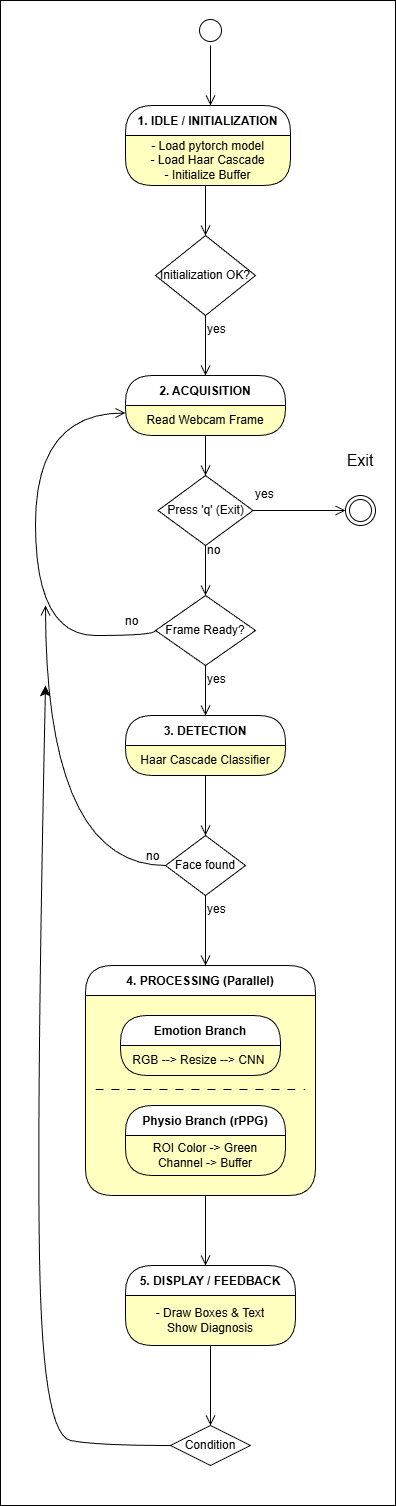

The diagram above was exported from draw.io. Its source (the exported page's mxGraphModel, read from the mxfile embedded in the PNG):
<mxGraphModel dx="1426" dy="837" grid="1" gridSize="10" guides="1" tooltips="1" connect="1" arrows="1" fold="1" page="1" pageScale="1" pageWidth="850" pageHeight="1100" math="0" shadow="0">
  <root>
    <mxCell id="0" />
    <mxCell id="1" parent="0" />
    <mxCell id="So0OF4wA6wgZl2flr42l-48" parent="1" style="rounded=0;whiteSpace=wrap;html=1;labelBackgroundColor=none;" value="" vertex="1">
      <mxGeometry height="1505" width="395" x="115" y="305" as="geometry" />
    </mxCell>
    <mxCell id="So0OF4wA6wgZl2flr42l-1" parent="1" style="ellipse;html=1;shape=startState;labelBackgroundColor=none;" value="" vertex="1">
      <mxGeometry height="30" width="30" x="310" y="320" as="geometry" />
    </mxCell>
    <mxCell id="So0OF4wA6wgZl2flr42l-2" edge="1" parent="1" source="So0OF4wA6wgZl2flr42l-1" style="edgeStyle=orthogonalEdgeStyle;html=1;verticalAlign=bottom;endArrow=open;endSize=8;rounded=0;fontSize=12;curved=1;labelBackgroundColor=none;fontColor=default;" value="">
      <mxGeometry relative="1" as="geometry">
        <mxPoint x="325" y="410" as="targetPoint" />
      </mxGeometry>
    </mxCell>
    <mxCell id="So0OF4wA6wgZl2flr42l-3" parent="1" style="swimlane;fontStyle=1;align=center;verticalAlign=middle;childLayout=stackLayout;horizontal=1;startSize=30;horizontalStack=0;resizeParent=0;resizeLast=1;container=0;collapsible=0;rounded=1;arcSize=30;swimlaneFillColor=#ffffc0;dropTarget=0;labelBackgroundColor=none;" value="1. IDLE / INITIALIZATION" vertex="1">
      <mxGeometry height="80" width="165" x="240" y="410" as="geometry" />
    </mxCell>
    <mxCell id="So0OF4wA6wgZl2flr42l-4" parent="So0OF4wA6wgZl2flr42l-3" style="text;html=1;align=center;verticalAlign=middle;spacingLeft=4;spacingRight=4;whiteSpace=wrap;overflow=hidden;rotatable=0;labelBackgroundColor=none;" value="- Load pytorch model&lt;div&gt;- Load Haar Cascade&lt;/div&gt;&lt;div&gt;- Initialize Buffer&lt;/div&gt;" vertex="1">
      <mxGeometry height="50" width="165" y="30" as="geometry" />
    </mxCell>
    <mxCell id="So0OF4wA6wgZl2flr42l-5" edge="1" parent="1" source="So0OF4wA6wgZl2flr42l-3" style="edgeStyle=orthogonalEdgeStyle;html=1;verticalAlign=bottom;endArrow=open;endSize=8;rounded=0;fontSize=12;curved=1;labelBackgroundColor=none;fontColor=default;" value="">
      <mxGeometry relative="1" as="geometry">
        <Array as="points">
          <mxPoint x="320" y="500" />
          <mxPoint x="320" y="500" />
        </Array>
        <mxPoint x="320" y="540" as="targetPoint" />
      </mxGeometry>
    </mxCell>
    <mxCell id="So0OF4wA6wgZl2flr42l-6" parent="1" style="rhombus;whiteSpace=wrap;html=1;labelBackgroundColor=none;" value="Initialization OK?" vertex="1">
      <mxGeometry height="80" width="100" x="270" y="540" as="geometry" />
    </mxCell>
    <mxCell id="So0OF4wA6wgZl2flr42l-8" edge="1" parent="1" source="So0OF4wA6wgZl2flr42l-6" style="edgeStyle=orthogonalEdgeStyle;html=1;align=left;verticalAlign=top;endArrow=open;endSize=8;rounded=0;fontSize=12;curved=1;labelBackgroundColor=none;fontColor=default;" value="yes">
      <mxGeometry relative="1" x="-1" as="geometry">
        <mxPoint x="320" y="680" as="targetPoint" />
      </mxGeometry>
    </mxCell>
    <mxCell id="So0OF4wA6wgZl2flr42l-9" parent="1" style="swimlane;fontStyle=1;align=center;verticalAlign=middle;childLayout=stackLayout;horizontal=1;startSize=30;horizontalStack=0;resizeParent=0;resizeLast=1;container=0;collapsible=0;rounded=1;arcSize=30;swimlaneFillColor=#ffffc0;dropTarget=0;labelBackgroundColor=none;" value="2. ACQUISITION" vertex="1">
      <mxGeometry height="60" width="160" x="240" y="680" as="geometry" />
    </mxCell>
    <mxCell id="So0OF4wA6wgZl2flr42l-10" parent="So0OF4wA6wgZl2flr42l-9" style="text;html=1;align=center;verticalAlign=middle;spacingLeft=4;spacingRight=4;whiteSpace=wrap;overflow=hidden;rotatable=0;labelBackgroundColor=none;" value="Read Webcam Frame" vertex="1">
      <mxGeometry height="30" width="160" y="30" as="geometry" />
    </mxCell>
    <mxCell id="So0OF4wA6wgZl2flr42l-12" parent="1" style="rhombus;whiteSpace=wrap;html=1;labelBackgroundColor=none;" value="Press 'q' (Exit)" vertex="1">
      <mxGeometry height="70" width="95" x="272.5" y="780" as="geometry" />
    </mxCell>
    <mxCell id="So0OF4wA6wgZl2flr42l-13" edge="1" parent="1" source="So0OF4wA6wgZl2flr42l-12" style="edgeStyle=orthogonalEdgeStyle;html=1;align=left;verticalAlign=bottom;endArrow=open;endSize=8;rounded=0;fontSize=12;curved=1;exitX=0.5;exitY=1;exitDx=0;exitDy=0;labelBackgroundColor=none;fontColor=default;" value="no">
      <mxGeometry relative="1" x="-0.4286" as="geometry">
        <mxPoint as="offset" />
        <mxPoint x="360" y="900" as="sourcePoint" />
        <mxPoint x="320" y="900" as="targetPoint" />
      </mxGeometry>
    </mxCell>
    <mxCell id="So0OF4wA6wgZl2flr42l-14" edge="1" parent="1" source="So0OF4wA6wgZl2flr42l-12" style="edgeStyle=orthogonalEdgeStyle;html=1;align=left;verticalAlign=top;endArrow=open;endSize=8;rounded=0;fontSize=12;curved=1;exitX=1;exitY=0.5;exitDx=0;exitDy=0;entryX=0;entryY=0.5;entryDx=0;entryDy=0;labelBackgroundColor=none;fontColor=default;" target="So0OF4wA6wgZl2flr42l-19" value="yes">
      <mxGeometry relative="1" x="-1" y="30" as="geometry">
        <mxPoint as="offset" />
        <mxPoint x="440" y="805" as="targetPoint" />
      </mxGeometry>
    </mxCell>
    <mxCell id="So0OF4wA6wgZl2flr42l-17" edge="1" parent="1" source="So0OF4wA6wgZl2flr42l-10" style="rounded=0;orthogonalLoop=1;jettySize=auto;html=1;exitX=0.5;exitY=1;exitDx=0;exitDy=0;fontSize=12;startSize=8;endSize=8;endArrow=open;endFill=0;labelBackgroundColor=none;fontColor=default;">
      <mxGeometry relative="1" as="geometry">
        <mxPoint x="320" y="780" as="targetPoint" />
      </mxGeometry>
    </mxCell>
    <mxCell id="So0OF4wA6wgZl2flr42l-19" parent="1" style="ellipse;html=1;shape=endState;labelBackgroundColor=none;" value="" vertex="1">
      <mxGeometry height="30" width="30" x="460" y="800" as="geometry" />
    </mxCell>
    <mxCell id="So0OF4wA6wgZl2flr42l-20" parent="1" style="text;html=1;whiteSpace=wrap;fillColor=none;align=center;verticalAlign=middle;rounded=0;fontSize=16;labelBackgroundColor=none;" value="Exit" vertex="1">
      <mxGeometry height="30" width="60" x="445" y="750" as="geometry" />
    </mxCell>
    <mxCell id="So0OF4wA6wgZl2flr42l-21" parent="1" style="rhombus;whiteSpace=wrap;html=1;labelBackgroundColor=none;" value="Frame Ready?" vertex="1">
      <mxGeometry height="70" width="100" x="270" y="900" as="geometry" />
    </mxCell>
    <mxCell id="So0OF4wA6wgZl2flr42l-22" edge="1" parent="1" source="So0OF4wA6wgZl2flr42l-21" style="edgeStyle=orthogonalEdgeStyle;html=1;align=left;verticalAlign=bottom;endArrow=open;endSize=8;rounded=0;fontSize=12;curved=1;exitX=0;exitY=0.5;exitDx=0;exitDy=0;entryX=0;entryY=0.25;entryDx=0;entryDy=0;labelBackgroundColor=none;fontColor=default;" target="So0OF4wA6wgZl2flr42l-10" value="no">
      <mxGeometry relative="1" x="-0.8323" y="-5" as="geometry">
        <mxPoint as="offset" />
        <Array as="points">
          <mxPoint x="270" y="940" />
          <mxPoint x="150" y="940" />
          <mxPoint x="150" y="718" />
        </Array>
        <mxPoint x="190" y="720" as="targetPoint" />
      </mxGeometry>
    </mxCell>
    <mxCell id="So0OF4wA6wgZl2flr42l-23" edge="1" parent="1" source="So0OF4wA6wgZl2flr42l-21" style="edgeStyle=orthogonalEdgeStyle;html=1;align=left;verticalAlign=top;endArrow=open;endSize=8;rounded=0;fontSize=12;curved=1;labelBackgroundColor=none;fontColor=default;" value="yes">
      <mxGeometry relative="1" x="-1" as="geometry">
        <mxPoint x="320" y="1020" as="targetPoint" />
      </mxGeometry>
    </mxCell>
    <mxCell id="So0OF4wA6wgZl2flr42l-24" parent="1" style="swimlane;fontStyle=1;align=center;verticalAlign=middle;childLayout=stackLayout;horizontal=1;startSize=30;horizontalStack=0;resizeParent=0;resizeLast=1;container=0;collapsible=0;rounded=1;arcSize=30;swimlaneFillColor=#ffffc0;dropTarget=0;labelBackgroundColor=none;" value="3. DETECTION" vertex="1">
      <mxGeometry height="60" width="160" x="240" y="1020" as="geometry" />
    </mxCell>
    <mxCell id="So0OF4wA6wgZl2flr42l-25" parent="So0OF4wA6wgZl2flr42l-24" style="text;html=1;fillColor=none;align=center;verticalAlign=middle;spacingLeft=4;spacingRight=4;whiteSpace=wrap;overflow=hidden;rotatable=0;labelBackgroundColor=none;" value="Haar Cascade Classifier" vertex="1">
      <mxGeometry height="30" width="160" y="30" as="geometry" />
    </mxCell>
    <mxCell id="So0OF4wA6wgZl2flr42l-26" edge="1" parent="1" source="So0OF4wA6wgZl2flr42l-24" style="edgeStyle=orthogonalEdgeStyle;html=1;verticalAlign=bottom;endArrow=open;endSize=8;rounded=0;fontSize=12;curved=1;labelBackgroundColor=none;fontColor=default;" value="">
      <mxGeometry relative="1" as="geometry">
        <mxPoint x="320" y="1140" as="targetPoint" />
      </mxGeometry>
    </mxCell>
    <mxCell id="So0OF4wA6wgZl2flr42l-27" parent="1" style="rhombus;whiteSpace=wrap;html=1;labelBackgroundColor=none;" value="Face found" vertex="1">
      <mxGeometry height="60" width="80" x="280" y="1140" as="geometry" />
    </mxCell>
    <mxCell id="So0OF4wA6wgZl2flr42l-28" edge="1" parent="1" source="So0OF4wA6wgZl2flr42l-27" style="edgeStyle=orthogonalEdgeStyle;html=1;align=left;verticalAlign=bottom;endArrow=open;endSize=8;rounded=0;fontSize=12;curved=1;exitX=0;exitY=0.5;exitDx=0;exitDy=0;labelBackgroundColor=none;fontColor=default;" value="no">
      <mxGeometry relative="1" x="-0.8919" as="geometry">
        <mxPoint as="offset" />
        <mxPoint x="160" y="910" as="targetPoint" />
      </mxGeometry>
    </mxCell>
    <mxCell id="So0OF4wA6wgZl2flr42l-29" edge="1" parent="1" source="So0OF4wA6wgZl2flr42l-27" style="edgeStyle=orthogonalEdgeStyle;html=1;align=left;verticalAlign=top;endArrow=open;endSize=8;rounded=0;fontSize=12;curved=1;labelBackgroundColor=none;fontColor=default;" value="yes">
      <mxGeometry relative="1" x="-1" as="geometry">
        <mxPoint x="320" y="1270" as="targetPoint" />
      </mxGeometry>
    </mxCell>
    <mxCell id="So0OF4wA6wgZl2flr42l-30" parent="1" style="swimlane;fontStyle=1;align=center;verticalAlign=middle;childLayout=stackLayout;horizontal=1;startSize=30;horizontalStack=0;resizeParent=0;resizeLast=1;container=0;collapsible=0;rounded=1;arcSize=30;swimlaneFillColor=#ffffc0;dropTarget=0;labelBackgroundColor=none;" value="4. PROCESSING (Parallel)" vertex="1">
      <mxGeometry height="230" width="230" x="200" y="1270" as="geometry" />
    </mxCell>
    <mxCell id="So0OF4wA6wgZl2flr42l-32" edge="1" parent="1" source="So0OF4wA6wgZl2flr42l-30" style="edgeStyle=orthogonalEdgeStyle;html=1;verticalAlign=bottom;endArrow=open;endSize=8;rounded=0;fontSize=12;curved=1;labelBackgroundColor=none;fontColor=default;" value="">
      <mxGeometry relative="1" as="geometry">
        <Array as="points">
          <mxPoint x="320" y="1560" />
          <mxPoint x="320" y="1560" />
        </Array>
        <mxPoint x="320" y="1570" as="targetPoint" />
      </mxGeometry>
    </mxCell>
    <mxCell id="So0OF4wA6wgZl2flr42l-33" parent="1" style="swimlane;fontStyle=1;align=center;verticalAlign=middle;childLayout=stackLayout;horizontal=1;startSize=30;horizontalStack=0;resizeParent=0;resizeLast=1;container=0;collapsible=0;rounded=1;arcSize=30;swimlaneFillColor=#ffffc0;dropTarget=0;labelBackgroundColor=none;" value="Emotion Branch" vertex="1">
      <mxGeometry height="60" width="160" x="235" y="1320" as="geometry" />
    </mxCell>
    <mxCell id="So0OF4wA6wgZl2flr42l-34" parent="So0OF4wA6wgZl2flr42l-33" style="text;html=1;fillColor=none;align=center;verticalAlign=middle;spacingLeft=4;spacingRight=4;whiteSpace=wrap;overflow=hidden;rotatable=0;labelBackgroundColor=none;" value="RGB --&amp;gt; Resize --&amp;gt; CNN&amp;nbsp;" vertex="1">
      <mxGeometry height="30" width="160" y="30" as="geometry" />
    </mxCell>
    <mxCell id="So0OF4wA6wgZl2flr42l-36" parent="1" style="line;strokeWidth=1;fillColor=none;align=left;verticalAlign=middle;spacingTop=-1;spacingLeft=3;spacingRight=3;rotatable=0;labelPosition=right;points=[];portConstraint=eastwest;dashed=1;dashPattern=8 8;labelBackgroundColor=none;" value="" vertex="1">
      <mxGeometry height="8" width="210" x="210" y="1390" as="geometry" />
    </mxCell>
    <mxCell id="So0OF4wA6wgZl2flr42l-37" parent="1" style="swimlane;fontStyle=1;align=center;verticalAlign=middle;childLayout=stackLayout;horizontal=1;startSize=30;horizontalStack=0;resizeParent=0;resizeLast=1;container=0;collapsible=0;rounded=1;arcSize=30;swimlaneFillColor=#ffffc0;dropTarget=0;labelBackgroundColor=none;" value="Physio Branch (rPPG)" vertex="1">
      <mxGeometry height="70" width="160" x="240" y="1410" as="geometry" />
    </mxCell>
    <mxCell id="So0OF4wA6wgZl2flr42l-38" parent="So0OF4wA6wgZl2flr42l-37" style="text;html=1;fillColor=none;align=center;verticalAlign=middle;spacingLeft=4;spacingRight=4;whiteSpace=wrap;overflow=hidden;rotatable=0;labelBackgroundColor=none;" value="ROI Color -&amp;gt; Green Channel -&amp;gt; Buffer" vertex="1">
      <mxGeometry height="40" width="160" y="30" as="geometry" />
    </mxCell>
    <mxCell id="So0OF4wA6wgZl2flr42l-40" parent="1" style="swimlane;fontStyle=1;align=center;verticalAlign=middle;childLayout=stackLayout;horizontal=1;startSize=30;horizontalStack=0;resizeParent=0;resizeLast=1;container=0;collapsible=0;rounded=1;arcSize=30;swimlaneFillColor=#ffffc0;dropTarget=0;labelBackgroundColor=none;" value="5. DISPLAY / FEEDBACK" vertex="1">
      <mxGeometry height="80" width="170" x="240" y="1570" as="geometry" />
    </mxCell>
    <mxCell id="So0OF4wA6wgZl2flr42l-41" parent="So0OF4wA6wgZl2flr42l-40" style="text;html=1;fillColor=none;align=center;verticalAlign=middle;spacingLeft=4;spacingRight=4;whiteSpace=wrap;overflow=hidden;rotatable=0;labelBackgroundColor=none;" value="- Draw Boxes &amp;amp; Text&lt;div&gt;Show Diagnosis&lt;/div&gt;" vertex="1">
      <mxGeometry height="50" width="170" y="30" as="geometry" />
    </mxCell>
    <mxCell id="So0OF4wA6wgZl2flr42l-42" edge="1" parent="1" source="So0OF4wA6wgZl2flr42l-40" style="edgeStyle=orthogonalEdgeStyle;html=1;verticalAlign=bottom;endArrow=open;endSize=8;rounded=0;fontSize=12;curved=1;labelBackgroundColor=none;fontColor=default;" value="">
      <mxGeometry relative="1" as="geometry">
        <Array as="points">
          <mxPoint x="325" y="1720" />
        </Array>
        <mxPoint x="325" y="1730" as="targetPoint" />
      </mxGeometry>
    </mxCell>
    <mxCell id="So0OF4wA6wgZl2flr42l-47" edge="1" parent="1" source="So0OF4wA6wgZl2flr42l-43" style="edgeStyle=none;curved=1;rounded=0;orthogonalLoop=1;jettySize=auto;html=1;fontSize=12;startSize=8;endSize=8;labelBackgroundColor=none;fontColor=default;">
      <mxGeometry relative="1" as="geometry">
        <Array as="points">
          <mxPoint x="210" y="1750" />
          <mxPoint x="160" y="1740" />
          <mxPoint x="150" y="1460" />
        </Array>
        <mxPoint x="160" y="990" as="targetPoint" />
      </mxGeometry>
    </mxCell>
    <mxCell id="So0OF4wA6wgZl2flr42l-43" parent="1" style="rhombus;whiteSpace=wrap;html=1;labelBackgroundColor=none;" value="Condition" vertex="1">
      <mxGeometry height="40" width="80" x="285" y="1730" as="geometry" />
    </mxCell>
  </root>
</mxGraphModel>